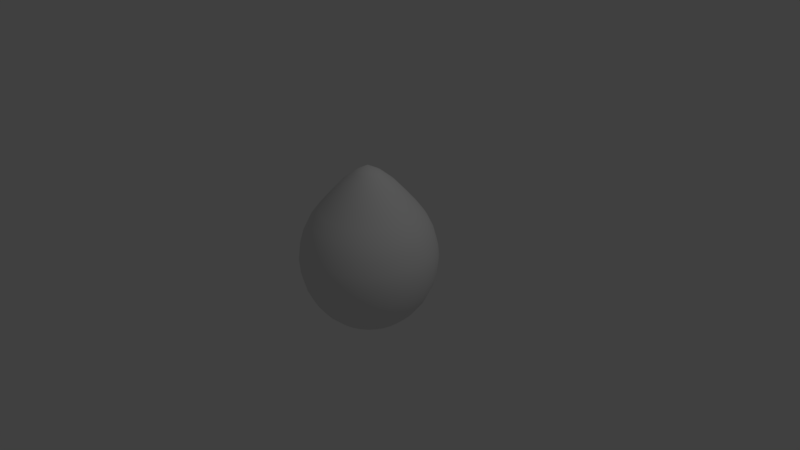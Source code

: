 # Source: egg.blend  (saved by Blender 2.79.0; exported with 4.5.12 LTS)
import bpy
from mathutils import Matrix  # noqa: F401  (used for matrix-valued properties, if any)

bpy.ops.wm.read_factory_settings(use_empty=True)
scene = bpy.context.scene
scene.name = 'Scene'

# ---- collections
col_collection_1 = bpy.data.collections.new('Collection 1'); scene.collection.children.link(col_collection_1)

# ---- world
world_world = bpy.data.worlds.new('World'); scene.world = world_world
world_world.color = (0.05088, 0.05088, 0.05088)
world_world.use_sun_shadow = False
world_world.sun_shadow_jitter_overblur = 0.0
world_world.cycles.sampling_method = 'MANUAL'

# ---- cameras
cam_camera = bpy.data.cameras.new('Camera')
cam_camera.clip_end = 100.0
cam_camera.lens = 35.0
cam_camera.sensor_width = 32.0
cam_camera.sensor_height = 18.0
cam_camera.ortho_scale = 7.314
cam_camera.dof.focus_distance = 0.0
cam_camera.dof.aperture_fstop = 128.0

# ---- lights
light_lamp = bpy.data.lights.new('Lamp', 'POINT')
light_lamp.transmission_factor = 0.0
light_lamp.cutoff_distance = 30.0
light_lamp.energy = 100.0
light_lamp.shadow_buffer_clip_start = 1.001
light_lamp.shadow_soft_size = 0.1
light_lamp.shadow_maximum_resolution = 0.006
light_lamp.use_absolute_resolution = True

# ---- meshes
me_sphere = bpy.data.meshes.new('Sphere')
me_sphere.from_pydata([(-1.391e-06, 1.27, 0.1739), (-2.795e-06, 1.111, 0.3444), (-4.058e-06, 0.9187, 0.5), (-5.164e-06, 0.7405, 0.6364), (-6.073e-06, 0.5721, 0.7483), (-6.748e-06, 0.38, 0.8315), (-7.163e-06, 0.1716, 0.8827), (-7.304e-06, -1.078e-05, 0.9), (-7.163e-06, -0.2168, 0.8827), (-4.058e-06, -0.9239, 0.5), (-0.0377, 1.27, 0.1706), (-0.07466, 1.111, 0.3378), (-0.1084, 0.9187, 0.4904), (-0.138, 0.7405, 0.6242), (-0.1622, 0.5721, 0.7339), (-0.1802, 0.38, 0.8155), (-0.1913, 0.1716, 0.8657), (-0.1951, -1.057e-05, 0.8827), (-0.1913, -0.2168, 0.8657), (-0.1802, -0.4252, 0.8155), (-0.1622, -0.6173, 0.7339), (-0.138, -0.7857, 0.6242), (-0.1084, -0.9239, 0.4904), (-0.07466, -1.027, 0.3378), (-0.03806, -1.09, 0.1722), (-0.07394, 1.27, 0.1607), (-0.1464, 1.111, 0.3182), (-0.2126, 0.9187, 0.462), (-0.2706, 0.7405, 0.588), (-0.3182, 0.5721, 0.6914), (-0.3536, 0.38, 0.7682), (-0.3753, 0.1716, 0.8155), (-0.3827, -9.949e-06, 0.8315), (-0.3753, -0.2168, 0.8155), (-0.3536, -0.4252, 0.7682), (-0.3182, -0.6173, 0.6914), (-0.2706, -0.7857, 0.5879), (-0.2126, -0.9239, 0.4619), (-0.1464, -1.027, 0.3182), (-0.07466, -1.09, 0.1622), (-0.1073, 1.27, 0.1446), (-0.2126, 1.111, 0.2864), (-0.3087, 0.9187, 0.4158), (-0.3929, 0.7405, 0.5291), (-0.4619, 0.5721, 0.6222), (-0.5133, 0.38, 0.6914), (-0.5449, 0.1716, 0.7339), (-0.5556, -8.946e-06, 0.7483), (-0.5449, -0.2168, 0.7339), (-0.5133, -0.4252, 0.6914), (-0.4619, -0.6173, 0.6222), (-0.3929, -0.7857, 0.5291), (-0.3087, -0.9239, 0.4157), (-0.2126, -1.027, 0.2864), (-0.1084, -1.09, 0.146), (-0.1366, 1.27, 0.123), (-0.2706, 1.111, 0.2435), (-0.3929, 0.9187, 0.3536), (-0.5, 0.7405, 0.45), (-0.5879, 0.5721, 0.5291), (-0.6533, 0.38, 0.588), (-0.6935, 0.1716, 0.6242), (-0.7071, -7.595e-06, 0.6364), (-0.6935, -0.2168, 0.6242), (-0.6533, -0.4252, 0.5879), (-0.5879, -0.6173, 0.5291), (-0.5, -0.7857, 0.45), (-0.3929, -0.9239, 0.3536), (-0.2706, -1.027, 0.2435), (-0.138, -1.09, 0.1241), (-0.1607, 1.27, 0.09662), (-0.3182, 1.111, 0.1914), (-0.4619, 0.9187, 0.2778), (-0.5879, 0.7405, 0.3536), (-0.6913, 0.5721, 0.4157), (-0.7682, 0.38, 0.462), (-0.8155, 0.1716, 0.4904), (-0.8315, -5.95e-06, 0.5), (-0.8155, -0.2168, 0.4904), (-0.7682, -0.4252, 0.4619), (-0.6913, -0.6173, 0.4157), (-0.5879, -0.7857, 0.3536), (-0.4619, -0.9239, 0.2778), (-0.3182, -1.027, 0.1913), (-0.1622, -1.09, 0.09754), (-0.1785, 1.27, 0.06656), (-0.3536, 1.111, 0.1318), (-0.5133, 0.9187, 0.1914), (-0.6533, 0.7405, 0.2435), (-0.7682, 0.5721, 0.2864), (-0.8536, 0.38, 0.3182), (-0.9061, 0.1716, 0.3378), (-0.9239, -4.072e-06, 0.3444), (-0.9061, -0.2168, 0.3378), (-0.8536, -0.4252, 0.3182), (-0.7682, -0.6173, 0.2864), (-0.6533, -0.7857, 0.2435), (-0.5133, -0.9239, 0.1913), (-0.3536, -1.027, 0.1318), (-0.1802, -1.09, 0.06718), (-0.1895, 1.27, 0.03394), (-0.3753, 1.111, 0.0672), (-0.5449, 0.9187, 0.09755), (-0.6935, 0.7405, 0.1242), (-0.8155, 0.5721, 0.146), (-0.9061, 0.38, 0.1622), (-0.9619, 0.1716, 0.1722), (-0.9808, -2.035e-06, 0.1756), (-0.9619, -0.2168, 0.1722), (-0.9061, -0.4252, 0.1622), (-0.8155, -0.6173, 0.146), (-0.6935, -0.7857, 0.1241), (-0.5449, -0.9239, 0.09753), (-0.3753, -1.027, 0.06718), (-0.1913, -1.09, 0.03424), (-0.1932, 1.27, 1.083e-05), (-0.3827, 1.111, 8.053e-06), (-0.5556, 0.9187, 5.047e-06), (-0.7071, 0.7405, 2.302e-06), (-0.8315, 0.5721, -1.743e-07), (-0.9239, 0.38, -2.606e-06), (-0.9808, 0.1716, -5.124e-06), (-1.0, 8.392e-08, -6.914e-06), (-0.9808, -0.2168, -8.92e-06), (-0.9239, -0.4252, -1.044e-05), (-0.8315, -0.6173, -1.18e-05), (-0.7071, -0.7857, -1.261e-05), (-0.5556, -0.9239, -1.299e-05), (-0.3827, -1.027, -1.282e-05), (-0.1951, -1.09, -1.221e-05), (-0.1895, 1.27, -0.03391), (-0.3753, 1.111, -0.06718), (-0.5449, 0.9187, -0.09754), (-0.6935, 0.7405, -0.1242), (-0.8155, 0.5721, -0.146), (-0.9061, 0.38, -0.1622), (-0.9619, 0.1716, -0.1722), (-0.9808, 2.203e-06, -0.1756), (-0.9619, -0.2168, -0.1722), (-0.9061, -0.4252, -0.1622), (-0.8155, -0.6173, -0.146), (-0.6935, -0.7857, -0.1242), (-0.5449, -0.9239, -0.09756), (-0.3753, -1.027, -0.0672), (-0.1913, -1.09, -0.03427), (-0.1785, 1.27, -0.06654), (-0.3536, 1.111, -0.1318), (-0.5133, 0.9187, -0.1913), (-0.6533, 0.7405, -0.2435), (-0.7682, 0.5721, -0.2864), (-0.8536, 0.38, -0.3182), (-0.9061, 0.1716, -0.3378), (-0.9239, 4.24e-06, -0.3444), (-0.9061, -0.2168, -0.3378), (-0.8536, -0.4252, -0.3182), (-0.7682, -0.6173, -0.2864), (-0.6533, -0.7857, -0.2436), (-0.5133, -0.9239, -0.1914), (-0.3536, -1.027, -0.1318), (-0.1802, -1.09, -0.0672), (-0.1607, 1.27, -0.0966), (-0.3182, 1.111, -0.1913), (-0.4619, 0.9187, -0.2778), (-0.5879, 0.7405, -0.3536), (-0.6913, 0.5721, -0.4157), (-0.7682, 0.38, -0.462), (-0.8155, 0.1716, -0.4904), (-0.8315, 6.117e-06, -0.5), (-0.8155, -0.2168, -0.4904), (-0.7682, -0.4252, -0.462), (-0.6913, -0.6173, -0.4158), (-0.5879, -0.7857, -0.3536), (-0.4619, -0.9239, -0.2778), (-0.3182, -1.027, -0.1914), (-0.1622, -1.09, -0.09756), (-0.1366, 1.27, -0.123), (-0.2706, 1.111, -0.2435), (-0.3928, 0.9187, -0.3536), (-0.5, 0.7405, -0.45), (-0.5879, 0.5721, -0.5291), (-0.6533, 0.38, -0.588), (-0.6935, 0.1716, -0.6242), (-0.7071, 7.763e-06, -0.6364), (-0.6935, -0.2168, -0.6242), (-0.6533, -0.4252, -0.588), (-0.5879, -0.6173, -0.5292), (-0.5, -0.7857, -0.45), (-0.3928, -0.9239, -0.3536), (-0.2706, -1.027, -0.2436), (-0.1379, -1.09, -0.1242), (-0.1073, 1.27, -0.1446), (-0.2126, 1.111, -0.2864), (-0.3087, 0.9188, -0.4157), (-0.3928, 0.7405, -0.5291), (-0.4619, 0.5721, -0.6222), (-0.5133, 0.38, -0.6914), (-0.5449, 0.1716, -0.7339), (-0.5556, 9.114e-06, -0.7483), (-0.5449, -0.2168, -0.7339), (-0.5133, -0.4252, -0.6914), (-0.4619, -0.6173, -0.6222), (-0.3928, -0.7857, -0.5292), (-0.3087, -0.9239, -0.4158), (-0.2126, -1.027, -0.2864), (-0.1084, -1.09, -0.146), (6.113e-11, -1.111, -1.115e-05), (-0.07394, 1.27, -0.1606), (-0.1464, 1.111, -0.3182), (-0.2126, 0.9188, -0.4619), (-0.2706, 0.7405, -0.5879), (-0.3182, 0.5721, -0.6914), (-0.3535, 0.38, -0.7682), (-0.3753, 0.1716, -0.8155), (-0.3827, 1.012e-05, -0.8315), (-0.3753, -0.2168, -0.8155), (-0.3535, -0.4252, -0.7682), (-0.3182, -0.6173, -0.6914), (-0.2706, -0.7857, -0.588), (-0.2126, -0.9238, -0.462), (-0.1464, -1.027, -0.3182), (-0.07466, -1.09, -0.1622), (-0.03769, 1.27, -0.1705), (-0.07466, 1.111, -0.3378), (-0.1084, 0.9188, -0.4904), (-0.1379, 0.7405, -0.6242), (-0.1622, 0.5721, -0.7339), (-0.1802, 0.38, -0.8155), (-0.1913, 0.1716, -0.8657), (-0.1951, 1.074e-05, -0.8827), (-0.1913, -0.2168, -0.8657), (-0.1802, -0.4252, -0.8155), (-0.1622, -0.6173, -0.734), (-0.1379, -0.7857, -0.6242), (-0.1084, -0.9238, -0.4904), (-0.07466, -1.027, -0.3378), (-0.03806, -1.09, -0.1722), (1.44e-06, 1.27, -0.1739), (2.754e-06, 1.111, -0.3444), (4.031e-06, 0.9188, -0.5), (5.19e-06, 0.7405, -0.6364), (6.158e-06, 0.5721, -0.7483), (6.684e-06, 0.38, -0.8315), (7.249e-06, 0.1716, -0.8827), (7.404e-06, 1.094e-05, -0.9), (7.249e-06, -0.2168, -0.8827), (6.684e-06, -0.4252, -0.8315), (6.158e-06, -0.6173, -0.7483), (5.19e-06, -0.7857, -0.6364), (4.069e-06, -0.9238, -0.5), (2.791e-06, -1.027, -0.3444), (1.421e-06, -1.09, -0.1756), (0.0377, 1.27, -0.1705), (0.07466, 1.111, -0.3378), (0.1084, 0.9188, -0.4904), (0.138, 0.7405, -0.6242), (0.1622, 0.5721, -0.7339), (0.1802, 0.38, -0.8155), (0.1913, 0.1716, -0.8657), (0.1951, 1.074e-05, -0.8827), (0.1913, -0.2168, -0.8657), (0.1802, -0.4252, -0.8155), (0.1622, -0.6173, -0.7339), (0.138, -0.7857, -0.6242), (0.1084, -0.9238, -0.4904), (0.07466, -1.027, -0.3378), (0.03806, -1.09, -0.1722), (0.07394, 1.27, -0.1606), (0.1464, 1.111, -0.3182), (0.2126, 0.9188, -0.4619), (0.2706, 0.7405, -0.5879), (0.3182, 0.5721, -0.6914), (0.3536, 0.38, -0.7682), (0.3753, 0.1716, -0.8155), (0.3827, 1.012e-05, -0.8315), (0.3753, -0.2168, -0.8155), (0.3536, -0.4252, -0.7682), (0.3182, -0.6173, -0.6914), (0.2706, -0.7857, -0.588), (0.2126, -0.9238, -0.462), (0.1464, -1.027, -0.3182), (0.07466, -1.09, -0.1622), (0.1073, 1.27, -0.1446), (0.2126, 1.111, -0.2864), (0.3087, 0.9188, -0.4157), (0.3929, 0.7405, -0.5291), (0.4619, 0.5721, -0.6222), (0.5133, 0.38, -0.6914), (0.5449, 0.1716, -0.7339), (0.5556, 9.114e-06, -0.7483), (0.5449, -0.2168, -0.7339), (0.5133, -0.4252, -0.6914), (0.4619, -0.6173, -0.6222), (0.3929, -0.7857, -0.5291), (0.3087, -0.9239, -0.4158), (0.2126, -1.027, -0.2864), (0.1084, -1.09, -0.146), (3.757e-08, 1.375, 1.309e-05), (0.1366, 1.27, -0.1229), (0.2706, 1.111, -0.2435), (0.3929, 0.9187, -0.3536), (0.5, 0.7405, -0.45), (0.5879, 0.5721, -0.5291), (0.6533, 0.38, -0.5879), (0.6935, 0.1716, -0.6242), (0.7071, 7.763e-06, -0.6364), (0.6935, -0.2168, -0.6242), (0.6533, -0.4252, -0.588), (0.5879, -0.6173, -0.5291), (0.5, -0.7857, -0.45), (0.3929, -0.9239, -0.3536), (0.2706, -1.027, -0.2435), (0.138, -1.09, -0.1242), (0.1607, 1.27, -0.0966), (0.3182, 1.111, -0.1913), (0.4619, 0.9187, -0.2778), (0.5879, 0.7405, -0.3536), (0.6913, 0.5721, -0.4157), (0.7682, 0.38, -0.4619), (0.8155, 0.1716, -0.4904), (0.8315, 6.117e-06, -0.5), (0.8155, -0.2168, -0.4904), (0.7682, -0.4252, -0.462), (0.6913, -0.6173, -0.4157), (0.5879, -0.7857, -0.3536), (0.4619, -0.9239, -0.2778), (0.3182, -1.027, -0.1914), (0.1622, -1.09, -0.09756), (0.1785, 1.27, -0.06653), (0.3536, 1.111, -0.1318), (0.5133, 0.9187, -0.1913), (0.6533, 0.7405, -0.2435), (0.7682, 0.5721, -0.2864), (0.8536, 0.38, -0.3182), (0.9061, 0.1716, -0.3378), (0.9239, 4.24e-06, -0.3444), (0.9061, -0.2168, -0.3378), (0.8536, -0.4252, -0.3182), (0.7682, -0.6173, -0.2864), (0.6533, -0.7857, -0.2435), (0.5133, -0.9239, -0.1914), (0.3536, -1.027, -0.1318), (0.1802, -1.09, -0.0672), (0.1895, 1.27, -0.03391), (0.3753, 1.111, -0.06718), (0.5449, 0.9187, -0.09754), (0.6935, 0.7405, -0.1241), (0.8155, 0.5721, -0.146), (0.9061, 0.38, -0.1622), (0.9619, 0.1716, -0.1722), (0.9808, 2.203e-06, -0.1756), (0.9619, -0.2168, -0.1722), (0.9061, -0.4252, -0.1622), (0.8155, -0.6173, -0.146), (0.6935, -0.7857, -0.1242), (0.5449, -0.9239, -0.09755), (0.3753, -1.027, -0.0672), (0.1913, -1.09, -0.03426), (0.1932, 1.27, 1.338e-05), (0.3827, 1.111, 1.312e-05), (0.5556, 0.9187, 1.238e-05), (0.7071, 0.7405, 1.172e-05), (0.8315, 0.5721, 1.093e-05), (0.9239, 0.38, 9.5e-06), (0.9808, 0.1716, 8.038e-06), (1.0, 8.386e-08, 6.447e-06), (0.9808, -0.2168, 4.242e-06), (0.9239, -0.4252, 1.63e-06), (0.8315, -0.6173, -6.944e-07), (0.7071, -0.7857, -3.198e-06), (0.5556, -0.9239, -5.611e-06), (0.3827, -1.027, -7.745e-06), (0.1951, -1.09, -9.653e-06), (0.1895, 1.27, 0.03394), (0.3753, 1.111, 0.06721), (0.5449, 0.9187, 0.09756), (0.6935, 0.7405, 0.1242), (0.8155, 0.5721, 0.146), (0.9061, 0.38, 0.1622), (0.9619, 0.1716, 0.1722), (0.9808, -2.035e-06, 0.1756), (0.9619, -0.2168, 0.1722), (0.9061, -0.4252, 0.1622), (0.8155, -0.6173, 0.146), (0.6935, -0.7857, 0.1242), (0.5449, -0.9239, 0.09754), (0.3753, -1.027, 0.06718), (0.1913, -1.09, 0.03424), (0.1785, 1.27, 0.06656), (0.3536, 1.111, 0.1318), (0.5133, 0.9187, 0.1914), (0.6533, 0.7405, 0.2435), (0.7682, 0.5721, 0.2864), (0.8536, 0.38, 0.3182), (0.9061, 0.1716, 0.3378), (0.9239, -4.072e-06, 0.3444), (0.9061, -0.2168, 0.3378), (0.8536, -0.4252, 0.3182), (0.7682, -0.6173, 0.2864), (0.6533, -0.7857, 0.2435), (0.5133, -0.9239, 0.1913), (0.3536, -1.027, 0.1318), (0.1802, -1.09, 0.06718), (0.1607, 1.27, 0.09662), (0.3182, 1.111, 0.1914), (0.4619, 0.9187, 0.2778), (0.5879, 0.7405, 0.3536), (0.6913, 0.5721, 0.4158), (0.7682, 0.38, 0.462), (0.8155, 0.1716, 0.4904), (0.8315, -5.95e-06, 0.5), (0.8155, -0.2168, 0.4904), (0.7682, -0.4252, 0.462), (0.6913, -0.6173, 0.4157), (0.5879, -0.7857, 0.3536), (0.4619, -0.9239, 0.2778), (0.3182, -1.027, 0.1913), (0.1622, -1.09, 0.09754), (0.1366, 1.27, 0.123), (0.2706, 1.111, 0.2436), (0.3928, 0.9187, 0.3536), (0.5, 0.7405, 0.45), (0.5879, 0.5721, 0.5292), (0.6533, 0.38, 0.588), (0.6935, 0.1716, 0.6242), (0.7071, -7.595e-06, 0.6364), (0.6935, -0.2168, 0.6242), (0.6533, -0.4252, 0.588), (0.5879, -0.6173, 0.5291), (0.5, -0.7857, 0.45), (0.3928, -0.9239, 0.3536), (0.2706, -1.027, 0.2435), (0.1379, -1.09, 0.1241), (0.1073, 1.27, 0.1446), (0.2126, 1.111, 0.2864), (0.3087, 0.9187, 0.4158), (0.3928, 0.7405, 0.5292), (0.4619, 0.5721, 0.6222), (0.5133, 0.38, 0.6914), (0.5449, 0.1716, 0.7339), (0.5556, -8.946e-06, 0.7483), (0.5449, -0.2168, 0.7339), (0.5133, -0.4252, 0.6914), (0.4619, -0.6173, 0.6222), (0.3928, -0.7857, 0.5291), (0.3087, -0.9239, 0.4157), (0.2126, -1.027, 0.2864), (0.1084, -1.09, 0.146), (0.07394, 1.27, 0.1607), (0.1464, 1.111, 0.3182), (0.2126, 0.9187, 0.462), (0.2706, 0.7405, 0.588), (0.3182, 0.5721, 0.6914), (0.3535, 0.38, 0.7682), (0.3753, 0.1716, 0.8155), (0.3827, -9.949e-06, 0.8315), (0.3753, -0.2168, 0.8155), (0.3535, -0.4252, 0.7682), (0.3182, -0.6173, 0.6914), (0.2706, -0.7857, 0.5879), (0.2126, -0.9239, 0.4619), (0.1464, -1.027, 0.3182), (0.07466, -1.09, 0.1622), (0.03769, 1.27, 0.1706), (0.07465, 1.111, 0.3378), (0.1084, 0.9187, 0.4904), (0.1379, 0.7405, 0.6242), (0.1622, 0.5721, 0.7339), (0.1802, 0.38, 0.8155), (0.1913, 0.1716, 0.8657), (0.1951, -1.057e-05, 0.8827), (0.1913, -0.2168, 0.8657), (0.1802, -0.4252, 0.8155), (0.1622, -0.6173, 0.7339), (0.1379, -0.7857, 0.6242), (0.1084, -0.9239, 0.4904), (0.07465, -1.027, 0.3378), (0.03806, -1.09, 0.1722), (-6.811e-06, -0.4252, 0.8315), (-6.345e-06, -0.6173, 0.7483), (-5.317e-06, -0.7857, 0.6364), (-2.873e-06, -1.027, 0.3444), (-1.44e-06, -1.09, 0.1756)], [], [(6, 5, 15, 16), (481, 480, 23, 24), (7, 6, 16, 17), (0, 296, 10), (205, 481, 24), (8, 7, 17, 18), (1, 0, 10, 11), (477, 8, 18, 19), (2, 1, 11, 12), (478, 477, 19, 20), (3, 2, 12, 13), (479, 478, 20, 21), (4, 3, 13, 14), (9, 479, 21, 22), (5, 4, 14, 15), (480, 9, 22, 23), (15, 14, 29, 30), (23, 22, 37, 38), (16, 15, 30, 31), (24, 23, 38, 39), (17, 16, 31, 32), (10, 296, 25), (205, 24, 39), (18, 17, 32, 33), (11, 10, 25, 26), (19, 18, 33, 34), (12, 11, 26, 27), (20, 19, 34, 35), (13, 12, 27, 28), (21, 20, 35, 36), (14, 13, 28, 29), (22, 21, 36, 37), (34, 33, 48, 49), (27, 26, 41, 42), (35, 34, 49, 50), (28, 27, 42, 43), (36, 35, 50, 51), (29, 28, 43, 44), (37, 36, 51, 52), (30, 29, 44, 45), (38, 37, 52, 53), (31, 30, 45, 46), (39, 38, 53, 54), (32, 31, 46, 47), (25, 296, 40), (205, 39, 54), (33, 32, 47, 48), (26, 25, 40, 41), (53, 52, 67, 68), (46, 45, 60, 61), (54, 53, 68, 69), (47, 46, 61, 62), (40, 296, 55), (205, 54, 69), (48, 47, 62, 63), (41, 40, 55, 56), (49, 48, 63, 64), (42, 41, 56, 57), (50, 49, 64, 65), (43, 42, 57, 58), (51, 50, 65, 66), (44, 43, 58, 59), (52, 51, 66, 67), (45, 44, 59, 60), (57, 56, 71, 72), (65, 64, 79, 80), (58, 57, 72, 73), (66, 65, 80, 81), (59, 58, 73, 74), (67, 66, 81, 82), (60, 59, 74, 75), (68, 67, 82, 83), (61, 60, 75, 76), (69, 68, 83, 84), (62, 61, 76, 77), (55, 296, 70), (205, 69, 84), (63, 62, 77, 78), (56, 55, 70, 71), (64, 63, 78, 79), (76, 75, 90, 91), (84, 83, 98, 99), (77, 76, 91, 92), (70, 296, 85), (205, 84, 99), (78, 77, 92, 93), (71, 70, 85, 86), (79, 78, 93, 94), (72, 71, 86, 87), (80, 79, 94, 95), (73, 72, 87, 88), (81, 80, 95, 96), (74, 73, 88, 89), (82, 81, 96, 97), (75, 74, 89, 90), (83, 82, 97, 98), (95, 94, 109, 110), (88, 87, 102, 103), (96, 95, 110, 111), (89, 88, 103, 104), (97, 96, 111, 112), (90, 89, 104, 105), (98, 97, 112, 113), (91, 90, 105, 106), (99, 98, 113, 114), (92, 91, 106, 107), (85, 296, 100), (205, 99, 114), (93, 92, 107, 108), (86, 85, 100, 101), (94, 93, 108, 109), (87, 86, 101, 102), (114, 113, 128, 129), (107, 106, 121, 122), (100, 296, 115), (205, 114, 129), (108, 107, 122, 123), (101, 100, 115, 116), (109, 108, 123, 124), (102, 101, 116, 117), (110, 109, 124, 125), (103, 102, 117, 118), (111, 110, 125, 126), (104, 103, 118, 119), (112, 111, 126, 127), (105, 104, 119, 120), (113, 112, 127, 128), (106, 105, 120, 121), (126, 125, 140, 141), (119, 118, 133, 134), (127, 126, 141, 142), (120, 119, 134, 135), (128, 127, 142, 143), (121, 120, 135, 136), (129, 128, 143, 144), (122, 121, 136, 137), (115, 296, 130), (205, 129, 144), (123, 122, 137, 138), (116, 115, 130, 131), (124, 123, 138, 139), (117, 116, 131, 132), (125, 124, 139, 140), (118, 117, 132, 133), (130, 296, 145), (205, 144, 159), (138, 137, 152, 153), (131, 130, 145, 146), (139, 138, 153, 154), (132, 131, 146, 147), (140, 139, 154, 155), (133, 132, 147, 148), (141, 140, 155, 156), (134, 133, 148, 149), (142, 141, 156, 157), (135, 134, 149, 150), (143, 142, 157, 158), (136, 135, 150, 151), (144, 143, 158, 159), (137, 136, 151, 152), (149, 148, 163, 164), (157, 156, 171, 172), (150, 149, 164, 165), (158, 157, 172, 173), (151, 150, 165, 166), (159, 158, 173, 174), (152, 151, 166, 167), (145, 296, 160), (205, 159, 174), (153, 152, 167, 168), (146, 145, 160, 161), (154, 153, 168, 169), (147, 146, 161, 162), (155, 154, 169, 170), (148, 147, 162, 163), (156, 155, 170, 171), (168, 167, 182, 183), (161, 160, 175, 176), (169, 168, 183, 184), (162, 161, 176, 177), (170, 169, 184, 185), (163, 162, 177, 178), (171, 170, 185, 186), (164, 163, 178, 179), (172, 171, 186, 187), (165, 164, 179, 180), (173, 172, 187, 188), (166, 165, 180, 181), (174, 173, 188, 189), (167, 166, 181, 182), (160, 296, 175), (205, 174, 189), (187, 186, 201, 202), (180, 179, 194, 195), (188, 187, 202, 203), (181, 180, 195, 196), (189, 188, 203, 204), (182, 181, 196, 197), (175, 296, 190), (205, 189, 204), (183, 182, 197, 198), (176, 175, 190, 191), (184, 183, 198, 199), (177, 176, 191, 192), (185, 184, 199, 200), (178, 177, 192, 193), (186, 185, 200, 201), (179, 178, 193, 194), (191, 190, 206, 207), (199, 198, 214, 215), (192, 191, 207, 208), (200, 199, 215, 216), (193, 192, 208, 209), (201, 200, 216, 217), (194, 193, 209, 210), (202, 201, 217, 218), (195, 194, 210, 211), (203, 202, 218, 219), (196, 195, 211, 212), (204, 203, 219, 220), (197, 196, 212, 213), (190, 296, 206), (205, 204, 220), (198, 197, 213, 214), (211, 210, 225, 226), (219, 218, 233, 234), (212, 211, 226, 227), (220, 219, 234, 235), (213, 212, 227, 228), (206, 296, 221), (205, 220, 235), (214, 213, 228, 229), (207, 206, 221, 222), (215, 214, 229, 230), (208, 207, 222, 223), (216, 215, 230, 231), (209, 208, 223, 224), (217, 216, 231, 232), (210, 209, 224, 225), (218, 217, 232, 233), (230, 229, 244, 245), (223, 222, 237, 238), (231, 230, 245, 246), (224, 223, 238, 239), (232, 231, 246, 247), (225, 224, 239, 240), (233, 232, 247, 248), (226, 225, 240, 241), (234, 233, 248, 249), (227, 226, 241, 242), (235, 234, 249, 250), (228, 227, 242, 243), (221, 296, 236), (205, 235, 250), (229, 228, 243, 244), (222, 221, 236, 237), (249, 248, 263, 264), (242, 241, 256, 257), (250, 249, 264, 265), (243, 242, 257, 258), (236, 296, 251), (205, 250, 265), (244, 243, 258, 259), (237, 236, 251, 252), (245, 244, 259, 260), (238, 237, 252, 253), (246, 245, 260, 261), (239, 238, 253, 254), (247, 246, 261, 262), (240, 239, 254, 255), (248, 247, 262, 263), (241, 240, 255, 256), (261, 260, 275, 276), (254, 253, 268, 269), (262, 261, 276, 277), (255, 254, 269, 270), (263, 262, 277, 278), (256, 255, 270, 271), (264, 263, 278, 279), (257, 256, 271, 272), (265, 264, 279, 280), (258, 257, 272, 273), (251, 296, 266), (205, 265, 280), (259, 258, 273, 274), (252, 251, 266, 267), (260, 259, 274, 275), (253, 252, 267, 268), (280, 279, 294, 295), (273, 272, 287, 288), (266, 296, 281), (205, 280, 295), (274, 273, 288, 289), (267, 266, 281, 282), (275, 274, 289, 290), (268, 267, 282, 283), (276, 275, 290, 291), (269, 268, 283, 284), (277, 276, 291, 292), (270, 269, 284, 285), (278, 277, 292, 293), (271, 270, 285, 286), (279, 278, 293, 294), (272, 271, 286, 287), (284, 283, 299, 300), (292, 291, 307, 308), (285, 284, 300, 301), (293, 292, 308, 309), (286, 285, 301, 302), (294, 293, 309, 310), (287, 286, 302, 303), (295, 294, 310, 311), (288, 287, 303, 304), (281, 296, 297), (205, 295, 311), (289, 288, 304, 305), (282, 281, 297, 298), (290, 289, 305, 306), (283, 282, 298, 299), (291, 290, 306, 307), (304, 303, 318, 319), (297, 296, 312), (205, 311, 326), (305, 304, 319, 320), (298, 297, 312, 313), (306, 305, 320, 321), (299, 298, 313, 314), (307, 306, 321, 322), (300, 299, 314, 315), (308, 307, 322, 323), (301, 300, 315, 316), (309, 308, 323, 324), (302, 301, 316, 317), (310, 309, 324, 325), (303, 302, 317, 318), (311, 310, 325, 326), (323, 322, 337, 338), (316, 315, 330, 331), (324, 323, 338, 339), (317, 316, 331, 332), (325, 324, 339, 340), (318, 317, 332, 333), (326, 325, 340, 341), (319, 318, 333, 334), (312, 296, 327), (205, 326, 341), (320, 319, 334, 335), (313, 312, 327, 328), (321, 320, 335, 336), (314, 313, 328, 329), (322, 321, 336, 337), (315, 314, 329, 330), (327, 296, 342), (205, 341, 356), (335, 334, 349, 350), (328, 327, 342, 343), (336, 335, 350, 351), (329, 328, 343, 344), (337, 336, 351, 352), (330, 329, 344, 345), (338, 337, 352, 353), (331, 330, 345, 346), (339, 338, 353, 354), (332, 331, 346, 347), (340, 339, 354, 355), (333, 332, 347, 348), (341, 340, 355, 356), (334, 333, 348, 349), (346, 345, 360, 361), (354, 353, 368, 369), (347, 346, 361, 362), (355, 354, 369, 370), (348, 347, 362, 363), (356, 355, 370, 371), (349, 348, 363, 364), (342, 296, 357), (205, 356, 371), (350, 349, 364, 365), (343, 342, 357, 358), (351, 350, 365, 366), (344, 343, 358, 359), (352, 351, 366, 367), (345, 344, 359, 360), (353, 352, 367, 368), (365, 364, 379, 380), (358, 357, 372, 373), (366, 365, 380, 381), (359, 358, 373, 374), (367, 366, 381, 382), (360, 359, 374, 375), (368, 367, 382, 383), (361, 360, 375, 376), (369, 368, 383, 384), (362, 361, 376, 377), (370, 369, 384, 385), (363, 362, 377, 378), (371, 370, 385, 386), (364, 363, 378, 379), (357, 296, 372), (205, 371, 386), (384, 383, 398, 399), (377, 376, 391, 392), (385, 384, 399, 400), (378, 377, 392, 393), (386, 385, 400, 401), (379, 378, 393, 394), (372, 296, 387), (205, 386, 401), (380, 379, 394, 395), (373, 372, 387, 388), (381, 380, 395, 396), (374, 373, 388, 389), (382, 381, 396, 397), (375, 374, 389, 390), (383, 382, 397, 398), (376, 375, 390, 391), (396, 395, 410, 411), (389, 388, 403, 404), (397, 396, 411, 412), (390, 389, 404, 405), (398, 397, 412, 413), (391, 390, 405, 406), (399, 398, 413, 414), (392, 391, 406, 407), (400, 399, 414, 415), (393, 392, 407, 408), (401, 400, 415, 416), (394, 393, 408, 409), (387, 296, 402), (205, 401, 416), (395, 394, 409, 410), (388, 387, 402, 403), (415, 414, 429, 430), (408, 407, 422, 423), (416, 415, 430, 431), (409, 408, 423, 424), (402, 296, 417), (205, 416, 431), (410, 409, 424, 425), (403, 402, 417, 418), (411, 410, 425, 426), (404, 403, 418, 419), (412, 411, 426, 427), (405, 404, 419, 420), (413, 412, 427, 428), (406, 405, 420, 421), (414, 413, 428, 429), (407, 406, 421, 422), (419, 418, 433, 434), (427, 426, 441, 442), (420, 419, 434, 435), (428, 427, 442, 443), (421, 420, 435, 436), (429, 428, 443, 444), (422, 421, 436, 437), (430, 429, 444, 445), (423, 422, 437, 438), (431, 430, 445, 446), (424, 423, 438, 439), (417, 296, 432), (205, 431, 446), (425, 424, 439, 440), (418, 417, 432, 433), (426, 425, 440, 441), (438, 437, 452, 453), (446, 445, 460, 461), (439, 438, 453, 454), (432, 296, 447), (205, 446, 461), (440, 439, 454, 455), (433, 432, 447, 448), (441, 440, 455, 456), (434, 433, 448, 449), (442, 441, 456, 457), (435, 434, 449, 450), (443, 442, 457, 458), (436, 435, 450, 451), (444, 443, 458, 459), (437, 436, 451, 452), (445, 444, 459, 460), (457, 456, 471, 472), (450, 449, 464, 465), (458, 457, 472, 473), (451, 450, 465, 466), (459, 458, 473, 474), (452, 451, 466, 467), (460, 459, 474, 475), (453, 452, 467, 468), (461, 460, 475, 476), (454, 453, 468, 469), (447, 296, 462), (205, 461, 476), (455, 454, 469, 470), (448, 447, 462, 463), (456, 455, 470, 471), (449, 448, 463, 464), (476, 475, 480, 481), (469, 468, 6, 7), (462, 296, 0), (205, 476, 481), (470, 469, 7, 8), (463, 462, 0, 1), (471, 470, 8, 477), (464, 463, 1, 2), (472, 471, 477, 478), (465, 464, 2, 3), (473, 472, 478, 479), (466, 465, 3, 4), (474, 473, 479, 9), (467, 466, 4, 5), (475, 474, 9, 480), (468, 467, 5, 6)])
me_sphere.polygons.foreach_set('use_smooth', [True] * 512)
me_sphere.use_remesh_preserve_volume = False
me_sphere.use_remesh_preserve_attributes = False
me_sphere.use_mirror_vertex_groups = False
me_sphere.update()

# ---- objects
ob_sphere = bpy.data.objects.new('Sphere', me_sphere)
ob_lamp = bpy.data.objects.new('Lamp', light_lamp)
ob_camera = bpy.data.objects.new('Camera', cam_camera)

# ---- transforms, parenting, visibility, modifiers, constraints
ob_sphere.location = (0.0, 0.0, 0.0)
ob_sphere.rotation_euler = (1.571, -0.0, -3.142)
ob_sphere.scale = (0.9, 0.9, 1.0)
ob_sphere.lineart.crease_threshold = 0.0
ob_lamp.location = (4.076, 1.005, 5.904)
ob_lamp.rotation_euler = (0.6503, 0.05522, 1.866)
ob_lamp.lock_rotations_4d = False
ob_lamp.empty_display_type = 'ARROWS'
ob_lamp.color = (0.0, 0.0, 0.0, 0.0)
ob_lamp.lineart.crease_threshold = 0.0
ob_camera.location = (7.481, -6.508, 5.344)
ob_camera.rotation_euler = (1.109, 0.0, 0.8149)
ob_camera.lock_rotations_4d = False
ob_camera.empty_display_type = 'ARROWS'
ob_camera.color = (0.0, 0.0, 0.0, 0.0)
ob_camera.display_type = 'WIRE'
ob_camera.lineart.crease_threshold = 0.0

# ---- collection membership
col_collection_1.objects.link(ob_sphere)
col_collection_1.objects.link(ob_lamp)
col_collection_1.objects.link(ob_camera)

# ---- scene / render settings (as saved in the file)
scene.camera = ob_camera
scene.frame_start = 1; scene.frame_end = 250; scene.frame_set(1)
scene.render.engine = 'BLENDER_EEVEE_NEXT'
scene.render.resolution_percentage = 50
scene.render.dither_intensity = 0.0
scene.cycles.use_denoising = False
scene.cycles.samples = 128
scene.cycles.sampling_pattern = 'TABULATED_SOBOL'
scene.cycles.use_adaptive_sampling = False
scene.cycles.use_light_tree = False
scene.cycles.blur_glossy = 0.0
scene.cycles.sample_clamp_indirect = 0.0
scene.view_settings.view_transform = 'Standard'
bpy.context.view_layer.update()
